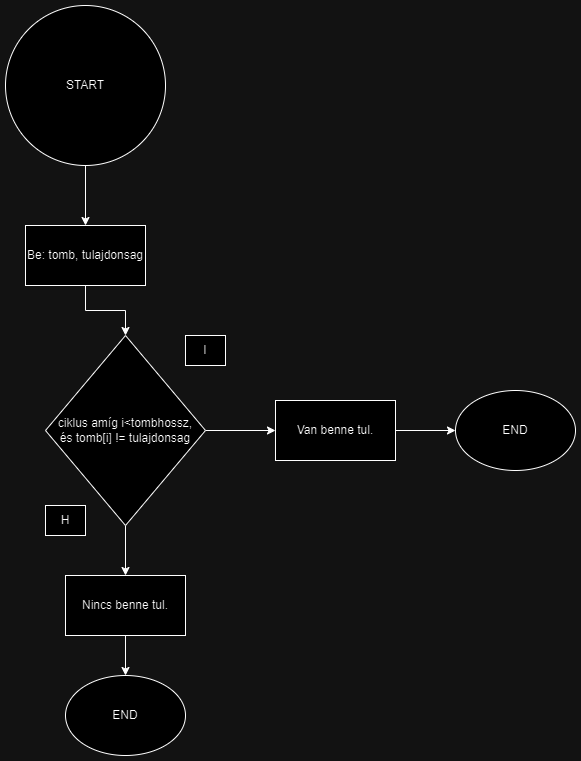

The diagram above was exported from draw.io. Its source (the exported page's mxGraphModel, read from the mxfile embedded in the PNG):
<mxGraphModel dx="794" dy="734" grid="1" gridSize="10" guides="1" tooltips="1" connect="1" arrows="1" fold="1" page="1" pageScale="1" pageWidth="827" pageHeight="1169" math="0" shadow="0">
  <root>
    <mxCell id="0" />
    <mxCell id="1" parent="0" />
    <mxCell id="1jU3xUYAatMh67v_GtrF-2" style="edgeStyle=orthogonalEdgeStyle;rounded=0;orthogonalLoop=1;jettySize=auto;html=1;" parent="1" source="1jU3xUYAatMh67v_GtrF-1" target="1jU3xUYAatMh67v_GtrF-3" edge="1">
      <mxGeometry relative="1" as="geometry">
        <mxPoint x="250" y="390" as="targetPoint" />
      </mxGeometry>
    </mxCell>
    <mxCell id="1jU3xUYAatMh67v_GtrF-1" value="START" style="ellipse;whiteSpace=wrap;html=1;aspect=fixed;" parent="1" vertex="1">
      <mxGeometry x="170" y="150" width="160" height="160" as="geometry" />
    </mxCell>
    <mxCell id="1jU3xUYAatMh67v_GtrF-4" style="edgeStyle=orthogonalEdgeStyle;rounded=0;orthogonalLoop=1;jettySize=auto;html=1;" parent="1" source="1jU3xUYAatMh67v_GtrF-3" target="1jU3xUYAatMh67v_GtrF-5" edge="1">
      <mxGeometry relative="1" as="geometry">
        <mxPoint x="250" y="490" as="targetPoint" />
      </mxGeometry>
    </mxCell>
    <mxCell id="1jU3xUYAatMh67v_GtrF-3" value="Be: tomb, tulajdonsag&lt;br&gt;" style="rounded=0;whiteSpace=wrap;html=1;" parent="1" vertex="1">
      <mxGeometry x="190" y="370" width="120" height="60" as="geometry" />
    </mxCell>
    <mxCell id="1jU3xUYAatMh67v_GtrF-8" style="edgeStyle=orthogonalEdgeStyle;rounded=0;orthogonalLoop=1;jettySize=auto;html=1;" parent="1" source="1jU3xUYAatMh67v_GtrF-5" target="1jU3xUYAatMh67v_GtrF-9" edge="1">
      <mxGeometry relative="1" as="geometry">
        <mxPoint x="290" y="730" as="targetPoint" />
      </mxGeometry>
    </mxCell>
    <mxCell id="1jU3xUYAatMh67v_GtrF-11" style="edgeStyle=orthogonalEdgeStyle;rounded=0;orthogonalLoop=1;jettySize=auto;html=1;entryX=0;entryY=0.5;entryDx=0;entryDy=0;" parent="1" source="1jU3xUYAatMh67v_GtrF-5" target="1jU3xUYAatMh67v_GtrF-10" edge="1">
      <mxGeometry relative="1" as="geometry" />
    </mxCell>
    <mxCell id="1jU3xUYAatMh67v_GtrF-5" value="ciklus amíg i&amp;lt;tombhossz,&lt;br&gt;és tomb[i] != tulajdonsag" style="rhombus;whiteSpace=wrap;html=1;" parent="1" vertex="1">
      <mxGeometry x="210" y="480" width="160" height="190" as="geometry" />
    </mxCell>
    <mxCell id="1jU3xUYAatMh67v_GtrF-6" value="I" style="rounded=0;whiteSpace=wrap;html=1;" parent="1" vertex="1">
      <mxGeometry x="350" y="480" width="40" height="30" as="geometry" />
    </mxCell>
    <mxCell id="1jU3xUYAatMh67v_GtrF-7" value="H" style="rounded=0;whiteSpace=wrap;html=1;" parent="1" vertex="1">
      <mxGeometry x="210" y="650" width="40" height="30" as="geometry" />
    </mxCell>
    <mxCell id="1jU3xUYAatMh67v_GtrF-12" style="edgeStyle=orthogonalEdgeStyle;rounded=0;orthogonalLoop=1;jettySize=auto;html=1;" parent="1" source="1jU3xUYAatMh67v_GtrF-9" target="1jU3xUYAatMh67v_GtrF-13" edge="1">
      <mxGeometry relative="1" as="geometry">
        <mxPoint x="290" y="820" as="targetPoint" />
      </mxGeometry>
    </mxCell>
    <mxCell id="1jU3xUYAatMh67v_GtrF-9" value="Nincs benne tul.&lt;br&gt;" style="rounded=0;whiteSpace=wrap;html=1;" parent="1" vertex="1">
      <mxGeometry x="230" y="720" width="120" height="60" as="geometry" />
    </mxCell>
    <mxCell id="1jU3xUYAatMh67v_GtrF-15" style="edgeStyle=orthogonalEdgeStyle;rounded=0;orthogonalLoop=1;jettySize=auto;html=1;" parent="1" source="1jU3xUYAatMh67v_GtrF-10" target="1jU3xUYAatMh67v_GtrF-14" edge="1">
      <mxGeometry relative="1" as="geometry" />
    </mxCell>
    <mxCell id="1jU3xUYAatMh67v_GtrF-10" value="Van benne tul." style="rounded=0;whiteSpace=wrap;html=1;" parent="1" vertex="1">
      <mxGeometry x="440" y="545" width="120" height="60" as="geometry" />
    </mxCell>
    <mxCell id="1jU3xUYAatMh67v_GtrF-13" value="END" style="ellipse;whiteSpace=wrap;html=1;" parent="1" vertex="1">
      <mxGeometry x="230" y="820" width="120" height="80" as="geometry" />
    </mxCell>
    <mxCell id="1jU3xUYAatMh67v_GtrF-14" value="END" style="ellipse;whiteSpace=wrap;html=1;" parent="1" vertex="1">
      <mxGeometry x="620" y="535" width="120" height="80" as="geometry" />
    </mxCell>
  </root>
</mxGraphModel>